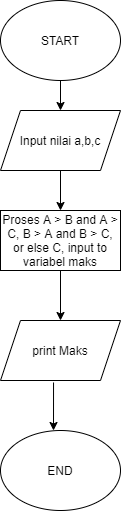

The diagram above was exported from draw.io. Its source (the exported page's mxGraphModel, read from the mxfile embedded in the PNG):
<mxGraphModel dx="868" dy="450" grid="1" gridSize="10" guides="1" tooltips="1" connect="1" arrows="1" fold="1" page="1" pageScale="1" pageWidth="850" pageHeight="1100" math="0" shadow="0">
  <root>
    <mxCell id="0" />
    <mxCell id="1" parent="0" />
    <mxCell id="wOWoXKsklexAw4jY9TyE-1" value="START" style="ellipse;whiteSpace=wrap;html=1;" parent="1" vertex="1">
      <mxGeometry x="280" y="30" width="120" height="80" as="geometry" />
    </mxCell>
    <mxCell id="wOWoXKsklexAw4jY9TyE-3" value="" style="endArrow=classic;html=1;rounded=0;exitX=0.5;exitY=1;exitDx=0;exitDy=0;" parent="1" source="wOWoXKsklexAw4jY9TyE-1" target="wOWoXKsklexAw4jY9TyE-4" edge="1">
      <mxGeometry width="50" height="50" relative="1" as="geometry">
        <mxPoint x="400" y="230" as="sourcePoint" />
        <mxPoint x="340" y="160" as="targetPoint" />
      </mxGeometry>
    </mxCell>
    <mxCell id="wOWoXKsklexAw4jY9TyE-4" value="Input nilai a,b,c" style="shape=parallelogram;perimeter=parallelogramPerimeter;whiteSpace=wrap;html=1;fixedSize=1;" parent="1" vertex="1">
      <mxGeometry x="280" y="140" width="120" height="60" as="geometry" />
    </mxCell>
    <mxCell id="wOWoXKsklexAw4jY9TyE-7" value="" style="endArrow=classic;html=1;rounded=0;exitX=0.5;exitY=1;exitDx=0;exitDy=0;" parent="1" source="wOWoXKsklexAw4jY9TyE-4" edge="1">
      <mxGeometry width="50" height="50" relative="1" as="geometry">
        <mxPoint x="330" y="280" as="sourcePoint" />
        <mxPoint x="340" y="240" as="targetPoint" />
      </mxGeometry>
    </mxCell>
    <mxCell id="wOWoXKsklexAw4jY9TyE-8" value="Proses A &amp;gt; B and A &amp;gt; C, B &amp;gt; A and B &amp;gt; C, or else C, input to variabel maks" style="rounded=0;whiteSpace=wrap;html=1;" parent="1" vertex="1">
      <mxGeometry x="280" y="240" width="120" height="60" as="geometry" />
    </mxCell>
    <mxCell id="wOWoXKsklexAw4jY9TyE-11" value="print Maks" style="shape=parallelogram;perimeter=parallelogramPerimeter;whiteSpace=wrap;html=1;fixedSize=1;" parent="1" vertex="1">
      <mxGeometry x="280" y="350" width="120" height="60" as="geometry" />
    </mxCell>
    <mxCell id="wOWoXKsklexAw4jY9TyE-12" value="" style="endArrow=classic;html=1;rounded=0;exitX=0.5;exitY=1;exitDx=0;exitDy=0;" parent="1" source="wOWoXKsklexAw4jY9TyE-8" edge="1">
      <mxGeometry width="50" height="50" relative="1" as="geometry">
        <mxPoint x="400" y="340" as="sourcePoint" />
        <mxPoint x="340" y="350" as="targetPoint" />
      </mxGeometry>
    </mxCell>
    <mxCell id="wOWoXKsklexAw4jY9TyE-13" value="" style="endArrow=classic;html=1;rounded=0;exitX=0.442;exitY=1.033;exitDx=0;exitDy=0;exitPerimeter=0;" parent="1" source="wOWoXKsklexAw4jY9TyE-11" edge="1">
      <mxGeometry width="50" height="50" relative="1" as="geometry">
        <mxPoint x="400" y="420" as="sourcePoint" />
        <mxPoint x="333" y="460" as="targetPoint" />
      </mxGeometry>
    </mxCell>
    <mxCell id="wOWoXKsklexAw4jY9TyE-14" value="END" style="ellipse;whiteSpace=wrap;html=1;" parent="1" vertex="1">
      <mxGeometry x="280" y="460" width="120" height="80" as="geometry" />
    </mxCell>
  </root>
</mxGraphModel>